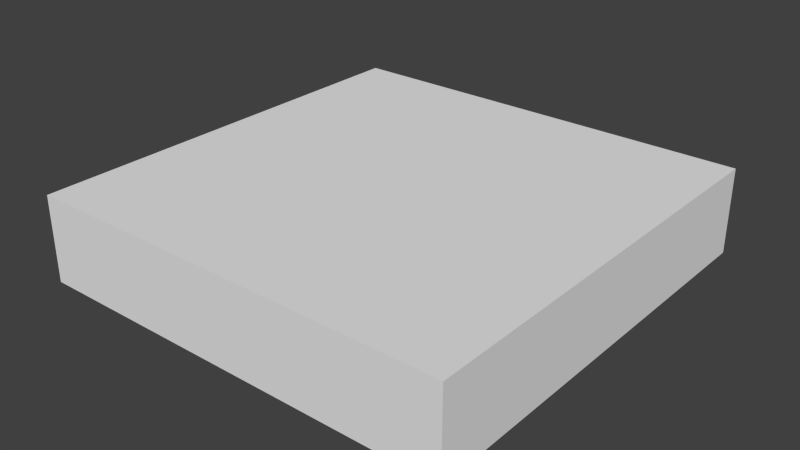 # Source: GroundTile5x5.blend  (saved by Blender 2.76.0; exported with 4.5.12 LTS)
import bpy
from mathutils import Matrix  # noqa: F401  (used for matrix-valued properties, if any)

bpy.ops.wm.read_factory_settings(use_empty=True)
scene = bpy.context.scene
scene.name = 'Scene'

# ---- collections
col_collection_1 = bpy.data.collections.new('Collection 1'); scene.collection.children.link(col_collection_1)

# ---- materials (node trees are filled in below, after node groups)
mat_material = bpy.data.materials.new('Material')
mat_material.alpha_threshold = 0.0
mat_material.use_transparent_shadow = False
mat_material.roughness = 0.5
mat_material.line_color = (0.0, 0.0, 0.0, 1.0)

# ---- material node trees

# ---- world
world_world = bpy.data.worlds.new('World'); scene.world = world_world
world_world.color = (0.05088, 0.05088, 0.05088)
world_world.use_sun_shadow = False
world_world.sun_shadow_jitter_overblur = 0.0
world_world.cycles.sampling_method = 'MANUAL'
world_world.cycles.sample_map_resolution = 256

# ---- meshes
me_cube = bpy.data.meshes.new('Cube')
me_cube.from_pydata([(5.0, 5.0, 1.0), (5.0, 5.0, -1.0), (5.0, -5.0, 1.0), (5.0, -5.0, -1.0), (-5.0, 5.0, 1.0), (-5.0, 5.0, -1.0), (-5.0, -5.0, 1.0), (-5.0, -5.0, -1.0)], [], [(7, 5, 1, 3), (6, 4, 5, 7), (2, 0, 4, 6), (0, 2, 3, 1), (4, 0, 1, 5), (2, 6, 7, 3)])
_uv = me_cube.uv_layers.new(name='UVMap')
_uv.uv.foreach_set('vector', [5.298e-08, 1.0, 0.0, 0.5, 0.5556, 0.5, 0.5556, 1.0, 0.8889, 0.5, 0.8889, 0.0, 1.0, 0.0, 1.0, 0.5, 0.5556, 0.0, 0.5556, 0.5, 5.298e-08, 0.5, 0.0, 4.768e-08, 0.5556, 0.5, 0.5556, 4.768e-08, 0.6667, 0.0, 0.6667, 0.5, 0.6667, 0.5, 0.6667, 0.0, 0.7778, 0.0, 0.7778, 0.5, 0.8889, 0.0, 0.8889, 0.5, 0.7778, 0.5, 0.7778, 0.0])
me_cube.materials.append(mat_material)
me_cube.use_remesh_preserve_volume = False
me_cube.use_remesh_preserve_attributes = False
me_cube.use_mirror_vertex_groups = False
me_cube.update()

# ---- objects
ob_cube = bpy.data.objects.new('Cube', me_cube)

# ---- transforms, parenting, visibility, modifiers, constraints
ob_cube.location = (0.0, 0.0, 0.0)
ob_cube.lock_rotations_4d = False
ob_cube.empty_display_type = 'ARROWS'
ob_cube.lineart.crease_threshold = 0.0

# ---- collection membership
col_collection_1.objects.link(ob_cube)

# ---- scene / render settings (as saved in the file)
scene.frame_start = 1; scene.frame_end = 250; scene.frame_set(1)
scene.render.engine = 'BLENDER_EEVEE_NEXT'
scene.render.resolution_percentage = 50
scene.render.dither_intensity = 0.0
scene.cycles.use_denoising = False
scene.cycles.samples = 10
scene.cycles.sampling_pattern = 'TABULATED_SOBOL'
scene.cycles.light_sampling_threshold = 0.0
scene.cycles.use_adaptive_sampling = False
scene.cycles.use_light_tree = False
scene.cycles.blur_glossy = 0.0
scene.cycles.pixel_filter_type = 'GAUSSIAN'
scene.cycles.sample_clamp_indirect = 0.0
scene.view_settings.view_transform = 'Standard'
bpy.context.view_layer.update()

# ---- added for rendering (the .blend has no active camera and no usable light): camera, sun
cam_auto = bpy.data.cameras.new('AutoCamera')
cam_auto.lens = 50.0
cam_auto.sensor_width = 36.0
cam_auto.clip_end = 1000.0
ob_auto_camera = bpy.data.objects.new('AutoCamera', cam_auto)
scene.collection.objects.link(ob_auto_camera)
ob_auto_camera.location = (13.2149, -15.8578, 10.5719)
ob_auto_camera.rotation_euler = (1.09748, -7.21219e-08, 0.694738)
scene.camera = ob_auto_camera
light_auto_sun = bpy.data.lights.new('AutoSun', 'SUN')
light_auto_sun.energy = 3.0
light_auto_sun.angle = 0.0523599
ob_auto_sun = bpy.data.objects.new('AutoSun', light_auto_sun)
scene.collection.objects.link(ob_auto_sun)
ob_auto_sun.rotation_euler = (0.872665, 0.174533, 0.523599)
bpy.context.view_layer.update()
